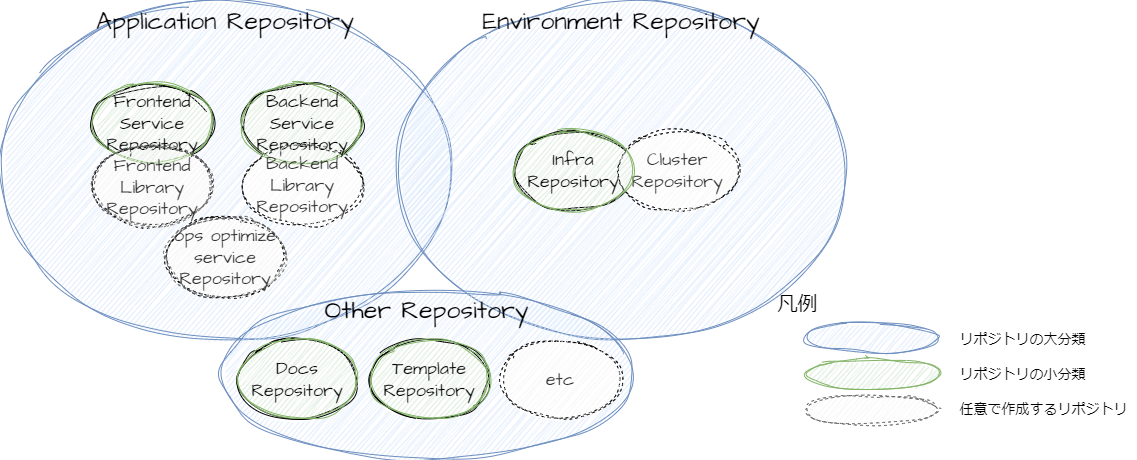

The diagram above was exported from draw.io. Its source (the exported page's mxGraphModel, read from the mxfile embedded in the PNG):
<mxGraphModel dx="1459" dy="583" grid="0" gridSize="10" guides="1" tooltips="1" connect="1" arrows="1" fold="1" page="0" pageScale="1" pageWidth="827" pageHeight="1169" math="0" shadow="0">
  <root>
    <mxCell id="0" />
    <mxCell id="1" parent="0" />
    <mxCell id="2" value="Application Repository" style="ellipse;whiteSpace=wrap;html=1;fontFamily=Architects Daughter;fontSource=https%3A%2F%2Ffonts.googleapis.com%2Fcss%3Ffamily%3DArchitects%2BDaughter;fontSize=25;sketch=1;curveFitting=1;jiggle=2;horizontal=1;verticalAlign=top;fillColor=#dae8fc;strokeColor=#6c8ebf;" parent="1" vertex="1">
      <mxGeometry x="80" y="140" width="450" height="340" as="geometry" />
    </mxCell>
    <mxCell id="8" value="" style="ellipse;whiteSpace=wrap;html=1;fontFamily=Architects Daughter;fontSource=https%3A%2F%2Ffonts.googleapis.com%2Fcss%3Ffamily%3DArchitects%2BDaughter;sketch=1;curveFitting=1;jiggle=2;" parent="1" vertex="1">
      <mxGeometry x="322" y="223" width="120" height="80" as="geometry" />
    </mxCell>
    <mxCell id="9" value="" style="ellipse;whiteSpace=wrap;html=1;fontFamily=Architects Daughter;fontSource=https%3A%2F%2Ffonts.googleapis.com%2Fcss%3Ffamily%3DArchitects%2BDaughter;sketch=1;curveFitting=1;jiggle=2;" parent="1" vertex="1">
      <mxGeometry x="172" y="223" width="120" height="80" as="geometry" />
    </mxCell>
    <mxCell id="10" value="" style="ellipse;whiteSpace=wrap;html=1;fontFamily=Architects Daughter;fontSource=https%3A%2F%2Ffonts.googleapis.com%2Fcss%3Ffamily%3DArchitects%2BDaughter;sketch=1;curveFitting=1;jiggle=2;dashed=1;" parent="1" vertex="1">
      <mxGeometry x="172" y="285" width="120" height="80" as="geometry" />
    </mxCell>
    <mxCell id="11" value="" style="ellipse;whiteSpace=wrap;html=1;fontFamily=Architects Daughter;fontSource=https%3A%2F%2Ffonts.googleapis.com%2Fcss%3Ffamily%3DArchitects%2BDaughter;sketch=1;curveFitting=1;jiggle=2;dashed=1;" parent="1" vertex="1">
      <mxGeometry x="322" y="285" width="120" height="80" as="geometry" />
    </mxCell>
    <mxCell id="4" value="Frontend&lt;br style=&quot;font-size: 18px;&quot;&gt;Service&lt;br&gt;Repository" style="ellipse;whiteSpace=wrap;html=1;fontFamily=Architects Daughter;fontSource=https%3A%2F%2Ffonts.googleapis.com%2Fcss%3Ffamily%3DArchitects%2BDaughter;sketch=1;curveFitting=1;jiggle=2;fillColor=#d5e8d4;strokeColor=#82b366;fontSize=18;" parent="1" vertex="1">
      <mxGeometry x="172" y="223" width="120" height="80" as="geometry" />
    </mxCell>
    <mxCell id="5" value="Backend&lt;br style=&quot;font-size: 18px;&quot;&gt;Service&lt;br&gt;Repository" style="ellipse;whiteSpace=wrap;html=1;fontFamily=Architects Daughter;fontSource=https%3A%2F%2Ffonts.googleapis.com%2Fcss%3Ffamily%3DArchitects%2BDaughter;sketch=1;curveFitting=1;jiggle=2;fillColor=#d5e8d4;strokeColor=#82b366;fontSize=18;" parent="1" vertex="1">
      <mxGeometry x="322" y="223" width="120" height="80" as="geometry" />
    </mxCell>
    <mxCell id="6" value="Backend&lt;br style=&quot;font-size: 18px;&quot;&gt;Library&lt;br&gt;Repository" style="ellipse;whiteSpace=wrap;html=1;fontFamily=Architects Daughter;fontSource=https%3A%2F%2Ffonts.googleapis.com%2Fcss%3Ffamily%3DArchitects%2BDaughter;sketch=1;curveFitting=1;jiggle=2;fillColor=#f5f5f5;strokeColor=none;fontSize=18;fontColor=#333333;dashed=1;" parent="1" vertex="1">
      <mxGeometry x="322" y="285" width="120" height="80" as="geometry" />
    </mxCell>
    <mxCell id="7" value="" style="ellipse;whiteSpace=wrap;html=1;fontFamily=Architects Daughter;fontSource=https%3A%2F%2Ffonts.googleapis.com%2Fcss%3Ffamily%3DArchitects%2BDaughter;sketch=1;curveFitting=1;jiggle=2;fillColor=#f5f5f5;strokeColor=#666666;fontSize=18;fontColor=#333333;dashed=1;" parent="1" vertex="1">
      <mxGeometry x="172" y="285" width="120" height="80" as="geometry" />
    </mxCell>
    <mxCell id="12" value="Environment Repository" style="ellipse;whiteSpace=wrap;html=1;fontFamily=Architects Daughter;fontSource=https%3A%2F%2Ffonts.googleapis.com%2Fcss%3Ffamily%3DArchitects%2BDaughter;fontSize=25;sketch=1;curveFitting=1;jiggle=2;horizontal=1;verticalAlign=top;fillColor=#dae8fc;strokeColor=#6c8ebf;" parent="1" vertex="1">
      <mxGeometry x="476" y="140" width="450" height="340" as="geometry" />
    </mxCell>
    <mxCell id="14" value="" style="ellipse;whiteSpace=wrap;html=1;fontFamily=Architects Daughter;fontSource=https%3A%2F%2Ffonts.googleapis.com%2Fcss%3Ffamily%3DArchitects%2BDaughter;sketch=1;curveFitting=1;jiggle=2;" parent="1" vertex="1">
      <mxGeometry x="593" y="270" width="120" height="80" as="geometry" />
    </mxCell>
    <mxCell id="21" value="Other Repository" style="ellipse;whiteSpace=wrap;html=1;fontFamily=Architects Daughter;fontSource=https%3A%2F%2Ffonts.googleapis.com%2Fcss%3Ffamily%3DArchitects%2BDaughter;fontSize=25;sketch=1;curveFitting=1;jiggle=2;horizontal=1;verticalAlign=top;fillColor=#dae8fc;strokeColor=#6c8ebf;" parent="1" vertex="1">
      <mxGeometry x="300" y="429" width="413" height="170" as="geometry" />
    </mxCell>
    <mxCell id="22" value="" style="ellipse;whiteSpace=wrap;html=1;fontFamily=Architects Daughter;fontSource=https%3A%2F%2Ffonts.googleapis.com%2Fcss%3Ffamily%3DArchitects%2BDaughter;sketch=1;curveFitting=1;jiggle=2;dashed=1;" parent="1" vertex="1">
      <mxGeometry x="580" y="479" width="120" height="80" as="geometry" />
    </mxCell>
    <mxCell id="23" value="" style="ellipse;whiteSpace=wrap;html=1;fontFamily=Architects Daughter;fontSource=https%3A%2F%2Ffonts.googleapis.com%2Fcss%3Ffamily%3DArchitects%2BDaughter;sketch=1;curveFitting=1;jiggle=2;" parent="1" vertex="1">
      <mxGeometry x="317" y="479" width="120" height="80" as="geometry" />
    </mxCell>
    <mxCell id="26" value="Docs&lt;br&gt;Repository" style="ellipse;whiteSpace=wrap;html=1;fontFamily=Architects Daughter;fontSource=https%3A%2F%2Ffonts.googleapis.com%2Fcss%3Ffamily%3DArchitects%2BDaughter;sketch=1;curveFitting=1;jiggle=2;fillColor=#d5e8d4;strokeColor=#82b366;fontSize=18;" parent="1" vertex="1">
      <mxGeometry x="317" y="479" width="120" height="80" as="geometry" />
    </mxCell>
    <mxCell id="27" value="etc" style="ellipse;whiteSpace=wrap;html=1;fontFamily=Architects Daughter;fontSource=https%3A%2F%2Ffonts.googleapis.com%2Fcss%3Ffamily%3DArchitects%2BDaughter;sketch=1;curveFitting=1;jiggle=2;fillColor=#f5f5f5;strokeColor=none;fontSize=18;fontColor=#333333;dashed=1;" parent="1" vertex="1">
      <mxGeometry x="580" y="479" width="120" height="80" as="geometry" />
    </mxCell>
    <mxCell id="30" value="" style="ellipse;whiteSpace=wrap;html=1;fontFamily=Architects Daughter;fontSource=https%3A%2F%2Ffonts.googleapis.com%2Fcss%3Ffamily%3DArchitects%2BDaughter;sketch=1;curveFitting=1;jiggle=2;dashed=1;" parent="1" vertex="1">
      <mxGeometry x="697" y="270" width="120" height="80" as="geometry" />
    </mxCell>
    <mxCell id="31" value="Cluster&lt;br&gt;Repository" style="ellipse;whiteSpace=wrap;html=1;fontFamily=Architects Daughter;fontSource=https%3A%2F%2Ffonts.googleapis.com%2Fcss%3Ffamily%3DArchitects%2BDaughter;sketch=1;curveFitting=1;jiggle=2;fillColor=#f5f5f5;strokeColor=none;fontSize=18;fontColor=#333333;dashed=1;" parent="1" vertex="1">
      <mxGeometry x="697" y="270" width="120" height="80" as="geometry" />
    </mxCell>
    <mxCell id="32" value="Frontend&lt;br style=&quot;font-size: 18px;&quot;&gt;Library&lt;br&gt;Repository" style="ellipse;whiteSpace=wrap;html=1;fontFamily=Architects Daughter;fontSource=https%3A%2F%2Ffonts.googleapis.com%2Fcss%3Ffamily%3DArchitects%2BDaughter;sketch=1;curveFitting=1;jiggle=2;fillColor=#f5f5f5;strokeColor=none;fontSize=18;fontColor=#333333;dashed=1;" parent="1" vertex="1">
      <mxGeometry x="172" y="287" width="120" height="80" as="geometry" />
    </mxCell>
    <mxCell id="37" value="" style="ellipse;whiteSpace=wrap;html=1;fontFamily=Architects Daughter;fontSource=https%3A%2F%2Ffonts.googleapis.com%2Fcss%3Ffamily%3DArchitects%2BDaughter;sketch=1;curveFitting=1;jiggle=2;dashed=1;" parent="1" vertex="1">
      <mxGeometry x="245" y="357" width="120" height="80" as="geometry" />
    </mxCell>
    <mxCell id="38" value="" style="ellipse;whiteSpace=wrap;html=1;fontFamily=Architects Daughter;fontSource=https%3A%2F%2Ffonts.googleapis.com%2Fcss%3Ffamily%3DArchitects%2BDaughter;sketch=1;curveFitting=1;jiggle=2;fillColor=#f5f5f5;strokeColor=#666666;fontSize=18;fontColor=#333333;dashed=1;" parent="1" vertex="1">
      <mxGeometry x="245" y="357" width="120" height="80" as="geometry" />
    </mxCell>
    <mxCell id="39" value="ops optimize&lt;br&gt;service&lt;br&gt;Repository" style="ellipse;whiteSpace=wrap;html=1;fontFamily=Architects Daughter;fontSource=https%3A%2F%2Ffonts.googleapis.com%2Fcss%3Ffamily%3DArchitects%2BDaughter;sketch=1;curveFitting=1;jiggle=2;fillColor=#f5f5f5;strokeColor=none;fontSize=18;fontColor=#333333;dashed=1;" parent="1" vertex="1">
      <mxGeometry x="245" y="357" width="120" height="80" as="geometry" />
    </mxCell>
    <mxCell id="40" value="" style="ellipse;whiteSpace=wrap;html=1;fontFamily=Architects Daughter;fontSource=https%3A%2F%2Ffonts.googleapis.com%2Fcss%3Ffamily%3DArchitects%2BDaughter;sketch=1;curveFitting=1;jiggle=2;" parent="1" vertex="1">
      <mxGeometry x="449" y="479" width="120" height="80" as="geometry" />
    </mxCell>
    <mxCell id="41" value="Template&lt;br&gt;Repository" style="ellipse;whiteSpace=wrap;html=1;fontFamily=Architects Daughter;fontSource=https%3A%2F%2Ffonts.googleapis.com%2Fcss%3Ffamily%3DArchitects%2BDaughter;sketch=1;curveFitting=1;jiggle=2;fillColor=#d5e8d4;strokeColor=#82b366;fontSize=18;" parent="1" vertex="1">
      <mxGeometry x="449" y="479" width="120" height="80" as="geometry" />
    </mxCell>
    <mxCell id="17" value="Infra&lt;br&gt;Repository" style="ellipse;whiteSpace=wrap;html=1;fontFamily=Architects Daughter;fontSource=https%3A%2F%2Ffonts.googleapis.com%2Fcss%3Ffamily%3DArchitects%2BDaughter;sketch=1;curveFitting=1;jiggle=2;fillColor=#d5e8d4;strokeColor=#82b366;fontSize=18;" parent="1" vertex="1">
      <mxGeometry x="593" y="270" width="120" height="80" as="geometry" />
    </mxCell>
    <mxCell id="42" value="" style="ellipse;whiteSpace=wrap;html=1;fontFamily=Architects Daughter;fontSource=https%3A%2F%2Ffonts.googleapis.com%2Fcss%3Ffamily%3DArchitects%2BDaughter;fontSize=25;sketch=1;curveFitting=1;jiggle=2;horizontal=1;verticalAlign=top;fillColor=#dae8fc;strokeColor=#6c8ebf;" vertex="1" parent="1">
      <mxGeometry x="885" y="462" width="133" height="30" as="geometry" />
    </mxCell>
    <mxCell id="43" value="凡例" style="text;html=1;align=center;verticalAlign=middle;resizable=0;points=[];autosize=1;strokeColor=none;fillColor=none;fontSize=20;fontFamily=Architects Daughter;sketch=1;hachureGap=4;jiggle=2;curveFitting=1;fontSource=https%3A%2F%2Ffonts.googleapis.com%2Fcss%3Ffamily%3DArchitects%2BDaughter;" vertex="1" parent="1">
      <mxGeometry x="848" y="426" width="58" height="36" as="geometry" />
    </mxCell>
    <mxCell id="44" value="" style="ellipse;whiteSpace=wrap;html=1;fontFamily=Architects Daughter;fontSource=https%3A%2F%2Ffonts.googleapis.com%2Fcss%3Ffamily%3DArchitects%2BDaughter;fontSize=25;sketch=1;curveFitting=1;jiggle=2;horizontal=1;verticalAlign=top;fillColor=#d5e8d4;strokeColor=#82b366;" vertex="1" parent="1">
      <mxGeometry x="885" y="498" width="133" height="30" as="geometry" />
    </mxCell>
    <mxCell id="45" value="" style="ellipse;whiteSpace=wrap;html=1;fontFamily=Architects Daughter;fontSource=https%3A%2F%2Ffonts.googleapis.com%2Fcss%3Ffamily%3DArchitects%2BDaughter;fontSize=25;sketch=1;curveFitting=1;jiggle=2;horizontal=1;verticalAlign=top;fillColor=#f5f5f5;strokeColor=#666666;fontColor=#333333;dashed=1;" vertex="1" parent="1">
      <mxGeometry x="885" y="534" width="133" height="30" as="geometry" />
    </mxCell>
    <mxCell id="46" value="リポジトリの大分類" style="text;html=1;align=center;verticalAlign=middle;resizable=0;points=[];autosize=1;strokeColor=none;fillColor=none;fontSize=14;fontFamily=Architects Daughter;dashed=1;sketch=1;hachureGap=4;jiggle=2;curveFitting=1;fontSource=https%3A%2F%2Ffonts.googleapis.com%2Fcss%3Ffamily%3DArchitects%2BDaughter;" vertex="1" parent="1">
      <mxGeometry x="1030" y="465" width="144" height="29" as="geometry" />
    </mxCell>
    <mxCell id="47" value="リポジトリの小分類" style="text;html=1;align=center;verticalAlign=middle;resizable=0;points=[];autosize=1;strokeColor=none;fillColor=none;fontSize=14;fontFamily=Architects Daughter;dashed=1;sketch=1;hachureGap=4;jiggle=2;curveFitting=1;fontSource=https%3A%2F%2Ffonts.googleapis.com%2Fcss%3Ffamily%3DArchitects%2BDaughter;" vertex="1" parent="1">
      <mxGeometry x="1030" y="500" width="144" height="29" as="geometry" />
    </mxCell>
    <mxCell id="48" value="任意で作成するリポジトリ" style="text;html=1;align=center;verticalAlign=middle;resizable=0;points=[];autosize=1;strokeColor=none;fillColor=none;fontSize=14;fontFamily=Architects Daughter;dashed=1;sketch=1;hachureGap=4;jiggle=2;curveFitting=1;fontSource=https%3A%2F%2Ffonts.googleapis.com%2Fcss%3Ffamily%3DArchitects%2BDaughter;" vertex="1" parent="1">
      <mxGeometry x="1030" y="535" width="186" height="29" as="geometry" />
    </mxCell>
  </root>
</mxGraphModel>